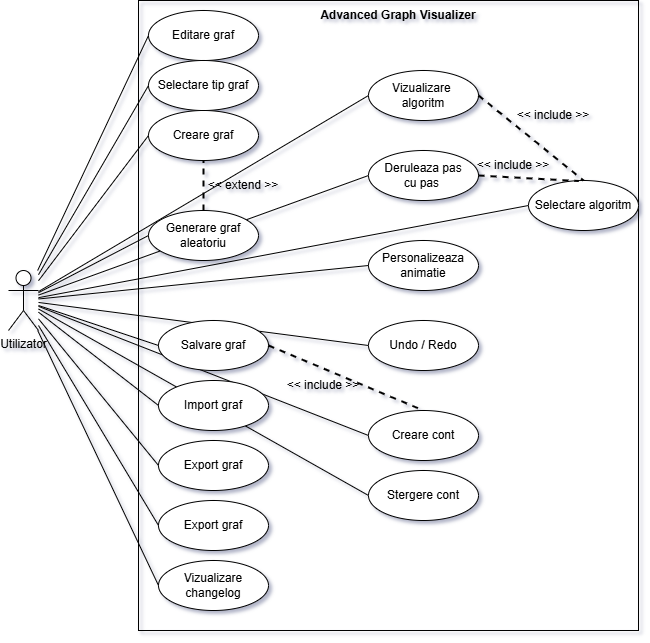

The diagram above was exported from draw.io. Its source (the exported page's mxGraphModel, read from the mxfile embedded in the PNG):
<mxGraphModel dx="983" dy="536" grid="1" gridSize="10" guides="1" tooltips="1" connect="1" arrows="1" fold="1" page="1" pageScale="1" pageWidth="850" pageHeight="1100" math="0" shadow="0">
  <root>
    <mxCell id="0" />
    <mxCell id="1" parent="0" />
    <mxCell id="Pfon82NVZABm7Eqx-mhg-41" value="" style="endArrow=none;html=1;rounded=0;entryX=0;entryY=0.5;entryDx=0;entryDy=0;" edge="1" parent="1" source="Pfon82NVZABm7Eqx-mhg-1" target="Pfon82NVZABm7Eqx-mhg-19">
      <mxGeometry width="50" height="50" relative="1" as="geometry">
        <mxPoint x="560" y="696" as="sourcePoint" />
        <mxPoint x="890" y="490" as="targetPoint" />
      </mxGeometry>
    </mxCell>
    <mxCell id="Pfon82NVZABm7Eqx-mhg-40" value="" style="endArrow=none;html=1;rounded=0;entryX=0;entryY=0.5;entryDx=0;entryDy=0;" edge="1" parent="1" source="Pfon82NVZABm7Eqx-mhg-1" target="Pfon82NVZABm7Eqx-mhg-18">
      <mxGeometry width="50" height="50" relative="1" as="geometry">
        <mxPoint x="400" y="616" as="sourcePoint" />
        <mxPoint x="730" y="410" as="targetPoint" />
      </mxGeometry>
    </mxCell>
    <mxCell id="Pfon82NVZABm7Eqx-mhg-39" value="" style="endArrow=none;html=1;rounded=0;entryX=0;entryY=0.5;entryDx=0;entryDy=0;" edge="1" parent="1" source="Pfon82NVZABm7Eqx-mhg-1" target="Pfon82NVZABm7Eqx-mhg-16">
      <mxGeometry width="50" height="50" relative="1" as="geometry">
        <mxPoint x="450" y="566" as="sourcePoint" />
        <mxPoint x="780" y="360" as="targetPoint" />
      </mxGeometry>
    </mxCell>
    <mxCell id="Pfon82NVZABm7Eqx-mhg-37" value="" style="endArrow=none;html=1;rounded=0;entryX=0;entryY=0.5;entryDx=0;entryDy=0;" edge="1" parent="1" source="Pfon82NVZABm7Eqx-mhg-1" target="Pfon82NVZABm7Eqx-mhg-14">
      <mxGeometry width="50" height="50" relative="1" as="geometry">
        <mxPoint x="520" y="496" as="sourcePoint" />
        <mxPoint x="850" y="290" as="targetPoint" />
      </mxGeometry>
    </mxCell>
    <mxCell id="Pfon82NVZABm7Eqx-mhg-36" value="" style="endArrow=none;html=1;rounded=0;entryX=0;entryY=0.5;entryDx=0;entryDy=0;" edge="1" parent="1" source="Pfon82NVZABm7Eqx-mhg-1" target="Pfon82NVZABm7Eqx-mhg-13">
      <mxGeometry width="50" height="50" relative="1" as="geometry">
        <mxPoint x="430" y="566" as="sourcePoint" />
        <mxPoint x="760" y="360" as="targetPoint" />
      </mxGeometry>
    </mxCell>
    <mxCell id="Pfon82NVZABm7Eqx-mhg-34" value="" style="endArrow=none;html=1;rounded=0;entryX=0;entryY=0.5;entryDx=0;entryDy=0;" edge="1" parent="1" source="Pfon82NVZABm7Eqx-mhg-1" target="Pfon82NVZABm7Eqx-mhg-12">
      <mxGeometry width="50" height="50" relative="1" as="geometry">
        <mxPoint x="320" y="378" as="sourcePoint" />
        <mxPoint x="440" y="320" as="targetPoint" />
      </mxGeometry>
    </mxCell>
    <mxCell id="Pfon82NVZABm7Eqx-mhg-21" value="" style="rounded=0;whiteSpace=wrap;html=1;fillColor=none;" vertex="1" parent="1">
      <mxGeometry x="260" y="20" width="500" height="630" as="geometry" />
    </mxCell>
    <mxCell id="Pfon82NVZABm7Eqx-mhg-1" value="Utilizator" style="shape=umlActor;verticalLabelPosition=bottom;verticalAlign=top;html=1;outlineConnect=0;" vertex="1" parent="1">
      <mxGeometry x="130" y="290" width="30" height="60" as="geometry" />
    </mxCell>
    <mxCell id="Pfon82NVZABm7Eqx-mhg-3" value="Creare graf" style="ellipse;whiteSpace=wrap;html=1;" vertex="1" parent="1">
      <mxGeometry x="270" y="130" width="110" height="50" as="geometry" />
    </mxCell>
    <mxCell id="Pfon82NVZABm7Eqx-mhg-4" value="Editare graf" style="ellipse;whiteSpace=wrap;html=1;" vertex="1" parent="1">
      <mxGeometry x="270" y="30" width="110" height="50" as="geometry" />
    </mxCell>
    <mxCell id="Pfon82NVZABm7Eqx-mhg-5" value="Selectare tip graf" style="ellipse;whiteSpace=wrap;html=1;" vertex="1" parent="1">
      <mxGeometry x="270" y="80" width="110" height="50" as="geometry" />
    </mxCell>
    <mxCell id="Pfon82NVZABm7Eqx-mhg-6" value="Generare graf aleatoriu" style="ellipse;whiteSpace=wrap;html=1;" vertex="1" parent="1">
      <mxGeometry x="270" y="230" width="110" height="50" as="geometry" />
    </mxCell>
    <mxCell id="Pfon82NVZABm7Eqx-mhg-7" value="Salvare graf" style="ellipse;whiteSpace=wrap;html=1;" vertex="1" parent="1">
      <mxGeometry x="280" y="340" width="110" height="50" as="geometry" />
    </mxCell>
    <mxCell id="Pfon82NVZABm7Eqx-mhg-8" value="Import graf" style="ellipse;whiteSpace=wrap;html=1;" vertex="1" parent="1">
      <mxGeometry x="280" y="400" width="110" height="50" as="geometry" />
    </mxCell>
    <mxCell id="Pfon82NVZABm7Eqx-mhg-9" value="Export graf" style="ellipse;whiteSpace=wrap;html=1;" vertex="1" parent="1">
      <mxGeometry x="280" y="460" width="110" height="50" as="geometry" />
    </mxCell>
    <mxCell id="Pfon82NVZABm7Eqx-mhg-10" value="Export graf" style="ellipse;whiteSpace=wrap;html=1;" vertex="1" parent="1">
      <mxGeometry x="280" y="520" width="110" height="50" as="geometry" />
    </mxCell>
    <mxCell id="Pfon82NVZABm7Eqx-mhg-11" value="Vizualizare changelog" style="ellipse;whiteSpace=wrap;html=1;" vertex="1" parent="1">
      <mxGeometry x="280" y="580" width="110" height="50" as="geometry" />
    </mxCell>
    <mxCell id="Pfon82NVZABm7Eqx-mhg-12" value="Selectare algoritm" style="ellipse;whiteSpace=wrap;html=1;" vertex="1" parent="1">
      <mxGeometry x="650" y="200" width="110" height="50" as="geometry" />
    </mxCell>
    <mxCell id="Pfon82NVZABm7Eqx-mhg-13" value="Vizualizare&amp;nbsp;&lt;div&gt;algoritm&lt;/div&gt;" style="ellipse;whiteSpace=wrap;html=1;" vertex="1" parent="1">
      <mxGeometry x="490" y="90" width="110" height="50" as="geometry" />
    </mxCell>
    <mxCell id="Pfon82NVZABm7Eqx-mhg-14" value="Deruleaza pas&lt;div&gt;cu pas&amp;nbsp;&lt;/div&gt;" style="ellipse;whiteSpace=wrap;html=1;" vertex="1" parent="1">
      <mxGeometry x="490" y="170" width="110" height="50" as="geometry" />
    </mxCell>
    <mxCell id="Pfon82NVZABm7Eqx-mhg-15" value="Personalizeaza&lt;div&gt;animatie&lt;/div&gt;" style="ellipse;whiteSpace=wrap;html=1;" vertex="1" parent="1">
      <mxGeometry x="490" y="260" width="110" height="50" as="geometry" />
    </mxCell>
    <mxCell id="Pfon82NVZABm7Eqx-mhg-16" value="Undo / Redo" style="ellipse;whiteSpace=wrap;html=1;" vertex="1" parent="1">
      <mxGeometry x="490" y="340" width="110" height="50" as="geometry" />
    </mxCell>
    <mxCell id="Pfon82NVZABm7Eqx-mhg-18" value="Creare cont" style="ellipse;whiteSpace=wrap;html=1;" vertex="1" parent="1">
      <mxGeometry x="490" y="430" width="110" height="50" as="geometry" />
    </mxCell>
    <mxCell id="Pfon82NVZABm7Eqx-mhg-19" value="Stergere cont" style="ellipse;whiteSpace=wrap;html=1;" vertex="1" parent="1">
      <mxGeometry x="490" y="490" width="110" height="50" as="geometry" />
    </mxCell>
    <mxCell id="Pfon82NVZABm7Eqx-mhg-24" value="&lt;b&gt;Advanced Graph Visualizer&lt;/b&gt;" style="text;html=1;whiteSpace=wrap;strokeColor=none;fillColor=none;align=center;verticalAlign=middle;rounded=0;" vertex="1" parent="1">
      <mxGeometry x="425" y="20" width="190" height="30" as="geometry" />
    </mxCell>
    <mxCell id="Pfon82NVZABm7Eqx-mhg-25" value="" style="endArrow=none;html=1;rounded=0;entryX=0;entryY=0.5;entryDx=0;entryDy=0;" edge="1" parent="1" source="Pfon82NVZABm7Eqx-mhg-1" target="Pfon82NVZABm7Eqx-mhg-3">
      <mxGeometry width="50" height="50" relative="1" as="geometry">
        <mxPoint x="410" y="370" as="sourcePoint" />
        <mxPoint x="460" y="320" as="targetPoint" />
      </mxGeometry>
    </mxCell>
    <mxCell id="Pfon82NVZABm7Eqx-mhg-26" value="" style="endArrow=none;html=1;rounded=0;entryX=0;entryY=0.5;entryDx=0;entryDy=0;" edge="1" parent="1" source="Pfon82NVZABm7Eqx-mhg-1" target="Pfon82NVZABm7Eqx-mhg-4">
      <mxGeometry width="50" height="50" relative="1" as="geometry">
        <mxPoint x="300" y="428" as="sourcePoint" />
        <mxPoint x="420" y="210" as="targetPoint" />
      </mxGeometry>
    </mxCell>
    <mxCell id="Pfon82NVZABm7Eqx-mhg-27" value="" style="endArrow=none;html=1;rounded=0;entryX=0;entryY=0.5;entryDx=0;entryDy=0;" edge="1" parent="1" source="Pfon82NVZABm7Eqx-mhg-1" target="Pfon82NVZABm7Eqx-mhg-5">
      <mxGeometry width="50" height="50" relative="1" as="geometry">
        <mxPoint x="310" y="494" as="sourcePoint" />
        <mxPoint x="430" y="330" as="targetPoint" />
      </mxGeometry>
    </mxCell>
    <mxCell id="Pfon82NVZABm7Eqx-mhg-28" value="" style="endArrow=none;html=1;rounded=0;entryX=0;entryY=0.5;entryDx=0;entryDy=0;" edge="1" parent="1" source="Pfon82NVZABm7Eqx-mhg-1" target="Pfon82NVZABm7Eqx-mhg-6">
      <mxGeometry width="50" height="50" relative="1" as="geometry">
        <mxPoint x="360" y="494" as="sourcePoint" />
        <mxPoint x="480" y="330" as="targetPoint" />
      </mxGeometry>
    </mxCell>
    <mxCell id="Pfon82NVZABm7Eqx-mhg-29" value="" style="endArrow=none;html=1;rounded=0;entryX=0;entryY=0.5;entryDx=0;entryDy=0;" edge="1" parent="1" source="Pfon82NVZABm7Eqx-mhg-1" target="Pfon82NVZABm7Eqx-mhg-7">
      <mxGeometry width="50" height="50" relative="1" as="geometry">
        <mxPoint x="360" y="448" as="sourcePoint" />
        <mxPoint x="480" y="390" as="targetPoint" />
      </mxGeometry>
    </mxCell>
    <mxCell id="Pfon82NVZABm7Eqx-mhg-30" value="" style="endArrow=none;html=1;rounded=0;entryX=0;entryY=0.5;entryDx=0;entryDy=0;" edge="1" parent="1" source="Pfon82NVZABm7Eqx-mhg-1" target="Pfon82NVZABm7Eqx-mhg-8">
      <mxGeometry width="50" height="50" relative="1" as="geometry">
        <mxPoint x="300" y="478" as="sourcePoint" />
        <mxPoint x="420" y="420" as="targetPoint" />
      </mxGeometry>
    </mxCell>
    <mxCell id="Pfon82NVZABm7Eqx-mhg-31" value="" style="endArrow=none;html=1;rounded=0;entryX=0;entryY=0.5;entryDx=0;entryDy=0;" edge="1" parent="1" source="Pfon82NVZABm7Eqx-mhg-1" target="Pfon82NVZABm7Eqx-mhg-9">
      <mxGeometry width="50" height="50" relative="1" as="geometry">
        <mxPoint x="320" y="498" as="sourcePoint" />
        <mxPoint x="440" y="440" as="targetPoint" />
      </mxGeometry>
    </mxCell>
    <mxCell id="Pfon82NVZABm7Eqx-mhg-32" value="" style="endArrow=none;html=1;rounded=0;entryX=0;entryY=0.5;entryDx=0;entryDy=0;" edge="1" parent="1" source="Pfon82NVZABm7Eqx-mhg-1" target="Pfon82NVZABm7Eqx-mhg-10">
      <mxGeometry width="50" height="50" relative="1" as="geometry">
        <mxPoint x="250" y="528" as="sourcePoint" />
        <mxPoint x="370" y="470" as="targetPoint" />
      </mxGeometry>
    </mxCell>
    <mxCell id="Pfon82NVZABm7Eqx-mhg-33" value="" style="endArrow=none;html=1;rounded=0;entryX=0;entryY=0.5;entryDx=0;entryDy=0;" edge="1" parent="1" source="Pfon82NVZABm7Eqx-mhg-1" target="Pfon82NVZABm7Eqx-mhg-11">
      <mxGeometry width="50" height="50" relative="1" as="geometry">
        <mxPoint x="180" y="488" as="sourcePoint" />
        <mxPoint x="300" y="430" as="targetPoint" />
      </mxGeometry>
    </mxCell>
    <mxCell id="Pfon82NVZABm7Eqx-mhg-38" value="" style="endArrow=none;html=1;rounded=0;entryX=0;entryY=0.5;entryDx=0;entryDy=0;" edge="1" parent="1" source="Pfon82NVZABm7Eqx-mhg-1" target="Pfon82NVZABm7Eqx-mhg-15">
      <mxGeometry width="50" height="50" relative="1" as="geometry">
        <mxPoint x="540" y="586" as="sourcePoint" />
        <mxPoint x="870" y="380" as="targetPoint" />
      </mxGeometry>
    </mxCell>
    <mxCell id="Pfon82NVZABm7Eqx-mhg-42" value="" style="endArrow=none;html=1;strokeWidth=2;rounded=0;exitX=1;exitY=0.5;exitDx=0;exitDy=0;entryX=0.5;entryY=0;entryDx=0;entryDy=0;dashed=1;" edge="1" parent="1" source="Pfon82NVZABm7Eqx-mhg-13" target="Pfon82NVZABm7Eqx-mhg-12">
      <mxGeometry width="50" height="50" relative="1" as="geometry">
        <mxPoint x="460" y="240" as="sourcePoint" />
        <mxPoint x="510" y="190" as="targetPoint" />
      </mxGeometry>
    </mxCell>
    <mxCell id="Pfon82NVZABm7Eqx-mhg-43" value="" style="endArrow=none;html=1;strokeWidth=2;rounded=0;exitX=1;exitY=0.5;exitDx=0;exitDy=0;entryX=0.458;entryY=0.011;entryDx=0;entryDy=0;dashed=1;exitPerimeter=0;entryPerimeter=0;" edge="1" parent="1" source="Pfon82NVZABm7Eqx-mhg-14" target="Pfon82NVZABm7Eqx-mhg-12">
      <mxGeometry width="50" height="50" relative="1" as="geometry">
        <mxPoint x="660" y="180" as="sourcePoint" />
        <mxPoint x="765" y="265" as="targetPoint" />
      </mxGeometry>
    </mxCell>
    <mxCell id="Pfon82NVZABm7Eqx-mhg-44" value="&amp;lt;&amp;lt; include &amp;gt;&amp;gt;" style="text;html=1;whiteSpace=wrap;strokeColor=none;fillColor=none;align=center;verticalAlign=middle;rounded=0;" vertex="1" parent="1">
      <mxGeometry x="630" y="120" width="90" height="30" as="geometry" />
    </mxCell>
    <mxCell id="Pfon82NVZABm7Eqx-mhg-45" value="&amp;lt;&amp;lt; include &amp;gt;&amp;gt;" style="text;html=1;whiteSpace=wrap;strokeColor=none;fillColor=none;align=center;verticalAlign=middle;rounded=0;" vertex="1" parent="1">
      <mxGeometry x="590" y="170" width="90" height="30" as="geometry" />
    </mxCell>
    <mxCell id="Pfon82NVZABm7Eqx-mhg-46" value="" style="endArrow=none;html=1;strokeWidth=2;rounded=0;exitX=1;exitY=0.5;exitDx=0;exitDy=0;entryX=0.5;entryY=0;entryDx=0;entryDy=0;dashed=1;" edge="1" parent="1" source="Pfon82NVZABm7Eqx-mhg-7" target="Pfon82NVZABm7Eqx-mhg-18">
      <mxGeometry width="50" height="50" relative="1" as="geometry">
        <mxPoint x="700" y="290" as="sourcePoint" />
        <mxPoint x="805" y="375" as="targetPoint" />
      </mxGeometry>
    </mxCell>
    <mxCell id="Pfon82NVZABm7Eqx-mhg-47" value="&amp;lt;&amp;lt; include &amp;gt;&amp;gt;" style="text;html=1;whiteSpace=wrap;strokeColor=none;fillColor=none;align=center;verticalAlign=middle;rounded=0;" vertex="1" parent="1">
      <mxGeometry x="400" y="390" width="90" height="30" as="geometry" />
    </mxCell>
    <mxCell id="Pfon82NVZABm7Eqx-mhg-48" value="" style="endArrow=none;html=1;strokeWidth=2;rounded=0;exitX=0.5;exitY=0;exitDx=0;exitDy=0;entryX=0.5;entryY=1;entryDx=0;entryDy=0;dashed=1;" edge="1" parent="1" source="Pfon82NVZABm7Eqx-mhg-6" target="Pfon82NVZABm7Eqx-mhg-3">
      <mxGeometry width="50" height="50" relative="1" as="geometry">
        <mxPoint x="680" y="160" as="sourcePoint" />
        <mxPoint x="785" y="245" as="targetPoint" />
      </mxGeometry>
    </mxCell>
    <mxCell id="Pfon82NVZABm7Eqx-mhg-49" value="&amp;lt;&amp;lt; extend &amp;gt;&amp;gt;" style="text;html=1;whiteSpace=wrap;strokeColor=none;fillColor=none;align=center;verticalAlign=middle;rounded=0;" vertex="1" parent="1">
      <mxGeometry x="320" y="190" width="90" height="30" as="geometry" />
    </mxCell>
  </root>
</mxGraphModel>